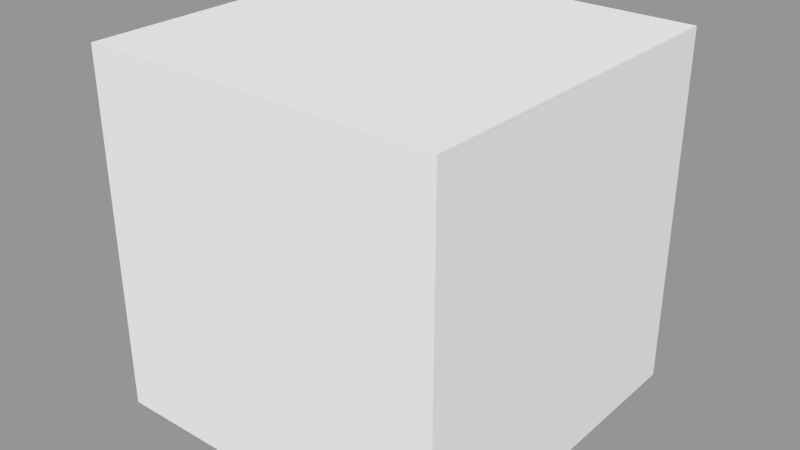 # Source: demo1.blend  (saved by Blender 2.62.0; exported with 4.5.12 LTS)
import bpy
from mathutils import Matrix  # noqa: F401  (used for matrix-valued properties, if any)

bpy.ops.wm.read_factory_settings(use_empty=True)
scene = bpy.context.scene
scene.name = 'character 1 animation'

# ---- collections
col_collection_1 = bpy.data.collections.new('Collection 1'); scene.collection.children.link(col_collection_1)

# ---- meshes
me_cube_001 = bpy.data.meshes.new('Cube.001')
me_cube_001.from_pydata([(1.0, 1.0, -1.0), (1.0, -1.0, -1.0), (-1.0, -1.0, -1.0), (-1.0, 1.0, -1.0), (1.0, 1.0, 1.0), (1.0, -1.0, 1.0), (-1.0, -1.0, 1.0), (-1.0, 1.0, 1.0)], [], [(0, 1, 2, 3), (4, 7, 6, 5), (0, 4, 5, 1), (1, 5, 6, 2), (2, 6, 7, 3), (4, 0, 3, 7)])
me_cube_001.use_remesh_preserve_volume = False
me_cube_001.use_remesh_preserve_attributes = False
me_cube_001.use_mirror_vertex_groups = False
me_cube_001.update()

# ---- objects
ob_cube = bpy.data.objects.new('Cube', me_cube_001)

# ---- transforms, parenting, visibility, modifiers, constraints
ob_cube.location = (47.72, 8.857, 5.905)
ob_cube.lineart.crease_threshold = 0.0

# ---- collection membership
col_collection_1.objects.link(ob_cube)

# ---- scene / render settings (as saved in the file)
scene.frame_start = 1; scene.frame_end = 250; scene.frame_set(128)
scene.render.engine = 'BLENDER_EEVEE_NEXT'
scene.render.image_settings.color_mode = 'RGB'
scene.render.image_settings.compression = 0
scene.render.image_settings.exr_codec = 'NONE'
scene.render.resolution_percentage = 50
scene.render.dither_intensity = 0.0
scene.render.bake_margin = 2
scene.render.bake_bias = 0.0
scene.cycles.use_denoising = False
scene.cycles.samples = 10
scene.cycles.sampling_pattern = 'TABULATED_SOBOL'
scene.cycles.light_sampling_threshold = 0.0
scene.cycles.use_adaptive_sampling = False
scene.cycles.use_light_tree = False
scene.cycles.blur_glossy = 0.0
scene.cycles.volume_bounces = 1
scene.cycles.pixel_filter_type = 'GAUSSIAN'
scene.cycles.sample_clamp_indirect = 0.0
scene.view_settings.view_transform = 'Standard'
bpy.context.view_layer.update()

# ---- added for rendering (the .blend has no active camera and no usable light): camera, sun + grey world if the file has none
cam_auto = bpy.data.cameras.new('AutoCamera')
cam_auto.lens = 50.0
cam_auto.sensor_width = 36.0
cam_auto.clip_end = 1000.0
ob_auto_camera = bpy.data.objects.new('AutoCamera', cam_auto)
scene.collection.objects.link(ob_auto_camera)
ob_auto_camera.location = (50.9219, 5.01046, 8.46887)
ob_auto_camera.rotation_euler = (1.09748, -7.21219e-08, 0.694738)
scene.camera = ob_auto_camera
light_auto_sun = bpy.data.lights.new('AutoSun', 'SUN')
light_auto_sun.energy = 3.0
light_auto_sun.angle = 0.0523599
ob_auto_sun = bpy.data.objects.new('AutoSun', light_auto_sun)
scene.collection.objects.link(ob_auto_sun)
ob_auto_sun.rotation_euler = (0.872665, 0.174533, 0.523599)
if scene.world is None:
    world_auto = bpy.data.worlds.new('AutoWorld')
    world_auto.color = (0.3, 0.3, 0.3)
    scene.world = world_auto
bpy.context.view_layer.update()
